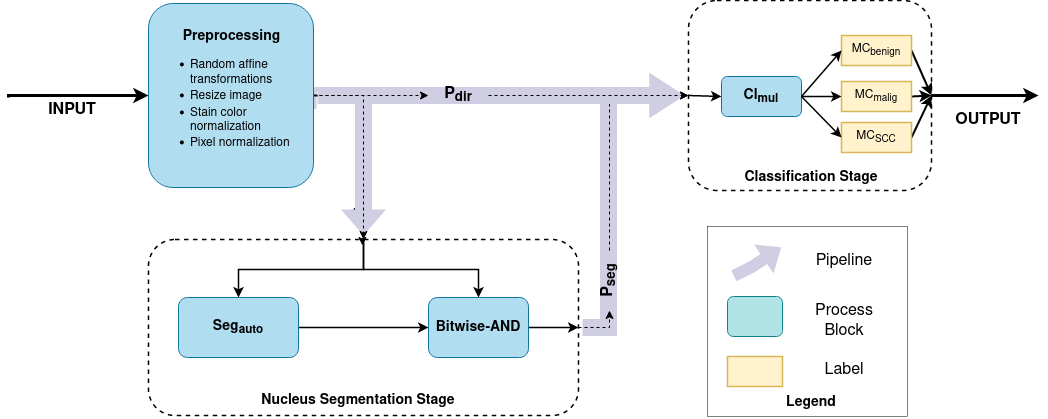

The diagram above was exported from draw.io. Its source (the exported page's mxGraphModel, read from the mxfile embedded in the PNG):
<mxGraphModel dx="1952" dy="571" grid="1" gridSize="10" guides="1" tooltips="1" connect="1" arrows="1" fold="1" page="1" pageScale="1" pageWidth="850" pageHeight="1100" math="0" shadow="0">
  <root>
    <mxCell id="0" />
    <mxCell id="1" parent="0" />
    <mxCell id="268rWWv0QFEVbiP_0JAJ-46" value="" style="shape=flexArrow;endArrow=none;html=1;rounded=0;fontSize=15;strokeWidth=8;exitX=1;exitY=0.5;exitDx=0;exitDy=0;fillColor=#d0cee2;strokeColor=none;edgeStyle=orthogonalEdgeStyle;" edge="1" parent="1">
      <mxGeometry width="50" height="50" relative="1" as="geometry">
        <mxPoint x="202" y="275" as="sourcePoint" />
        <mxPoint x="390" y="270" as="targetPoint" />
        <Array as="points">
          <mxPoint x="200" y="275" />
        </Array>
      </mxGeometry>
    </mxCell>
    <mxCell id="t2o_izNPBjaqSNXotXGj-80" value="&lt;font style=&quot;font-size: 16px&quot;&gt;&lt;b&gt;P&lt;sub&gt;dir&lt;/sub&gt;&lt;/b&gt;&lt;/font&gt;" style="text;html=1;strokeColor=none;fillColor=none;align=center;verticalAlign=middle;whiteSpace=wrap;rounded=0;dashed=1;fontSize=15;" parent="1" vertex="1">
      <mxGeometry x="310" y="255" width="60" height="30" as="geometry" />
    </mxCell>
    <mxCell id="t2o_izNPBjaqSNXotXGj-71" value="" style="rounded=1;whiteSpace=wrap;html=1;dashed=1;fontSize=15;strokeColor=default;strokeWidth=1.5;fillColor=none;" parent="1" vertex="1">
      <mxGeometry x="570" y="175" width="243" height="190" as="geometry" />
    </mxCell>
    <mxCell id="t2o_izNPBjaqSNXotXGj-75" style="edgeStyle=orthogonalEdgeStyle;rounded=0;orthogonalLoop=1;jettySize=auto;html=1;exitX=0;exitY=0.5;exitDx=0;exitDy=0;entryX=0;entryY=0.5;entryDx=0;entryDy=0;fontSize=15;strokeWidth=1.5;" parent="1" source="t2o_izNPBjaqSNXotXGj-71" target="t2o_izNPBjaqSNXotXGj-58" edge="1">
      <mxGeometry relative="1" as="geometry">
        <Array as="points">
          <mxPoint x="603" y="270" />
        </Array>
      </mxGeometry>
    </mxCell>
    <mxCell id="t2o_izNPBjaqSNXotXGj-118" style="edgeStyle=orthogonalEdgeStyle;rounded=0;orthogonalLoop=1;jettySize=auto;html=1;exitX=1;exitY=0.5;exitDx=0;exitDy=0;fontSize=16;startArrow=none;startFill=0;strokeColor=default;strokeWidth=3;" parent="1" source="t2o_izNPBjaqSNXotXGj-71" edge="1">
      <mxGeometry relative="1" as="geometry">
        <mxPoint x="920" y="270" as="targetPoint" />
      </mxGeometry>
    </mxCell>
    <mxCell id="268rWWv0QFEVbiP_0JAJ-25" style="edgeStyle=orthogonalEdgeStyle;rounded=0;orthogonalLoop=1;jettySize=auto;html=1;exitX=1;exitY=0.5;exitDx=0;exitDy=0;entryX=1;entryY=0.5;entryDx=0;entryDy=0;fontSize=12;strokeWidth=2;" edge="1" parent="1" source="t2o_izNPBjaqSNXotXGj-6" target="t2o_izNPBjaqSNXotXGj-85">
      <mxGeometry relative="1" as="geometry" />
    </mxCell>
    <mxCell id="t2o_izNPBjaqSNXotXGj-72" style="edgeStyle=none;rounded=0;orthogonalLoop=1;jettySize=auto;html=1;exitX=0;exitY=0.5;exitDx=0;exitDy=0;fontSize=15;strokeWidth=1.5;" parent="1" source="t2o_izNPBjaqSNXotXGj-71" target="t2o_izNPBjaqSNXotXGj-71" edge="1">
      <mxGeometry relative="1" as="geometry" />
    </mxCell>
    <mxCell id="t2o_izNPBjaqSNXotXGj-73" style="edgeStyle=none;rounded=0;orthogonalLoop=1;jettySize=auto;html=1;exitX=0;exitY=0.5;exitDx=0;exitDy=0;fontSize=15;strokeWidth=1.5;" parent="1" source="t2o_izNPBjaqSNXotXGj-71" target="t2o_izNPBjaqSNXotXGj-71" edge="1">
      <mxGeometry relative="1" as="geometry" />
    </mxCell>
    <mxCell id="268rWWv0QFEVbiP_0JAJ-19" style="edgeStyle=orthogonalEdgeStyle;rounded=0;orthogonalLoop=1;jettySize=auto;html=1;exitX=0;exitY=0.5;exitDx=0;exitDy=0;dashed=1;" edge="1" parent="1" source="t2o_izNPBjaqSNXotXGj-85">
      <mxGeometry relative="1" as="geometry">
        <mxPoint x="244" y="420" as="targetPoint" />
      </mxGeometry>
    </mxCell>
    <mxCell id="t2o_izNPBjaqSNXotXGj-85" value="&lt;font style=&quot;font-size: 16px&quot;&gt;&lt;b&gt;P&lt;sub&gt;seg&lt;/sub&gt;&lt;/b&gt;&lt;/font&gt;" style="text;html=1;strokeColor=none;fillColor=none;align=center;verticalAlign=middle;whiteSpace=wrap;rounded=0;dashed=1;fontSize=15;rotation=-90;" parent="1" vertex="1">
      <mxGeometry x="225.75" y="361.25" width="36.5" height="30" as="geometry" />
    </mxCell>
    <mxCell id="t2o_izNPBjaqSNXotXGj-89" value="" style="endArrow=classic;html=1;rounded=0;fontSize=16;strokeWidth=3;edgeStyle=orthogonalEdgeStyle;" parent="1" target="t2o_izNPBjaqSNXotXGj-6" edge="1">
      <mxGeometry width="50" height="50" relative="1" as="geometry">
        <mxPoint x="-110" y="272" as="sourcePoint" />
        <mxPoint x="-50" y="350" as="targetPoint" />
        <Array as="points">
          <mxPoint x="-110" y="270" />
        </Array>
      </mxGeometry>
    </mxCell>
    <mxCell id="t2o_izNPBjaqSNXotXGj-106" value="" style="group" parent="1" vertex="1" connectable="0">
      <mxGeometry x="589" y="401" width="204" height="190" as="geometry" />
    </mxCell>
    <mxCell id="t2o_izNPBjaqSNXotXGj-100" value="" style="rounded=0;whiteSpace=wrap;html=1;fontSize=14;strokeColor=default;strokeWidth=0.5;fillColor=none;" parent="t2o_izNPBjaqSNXotXGj-106" vertex="1">
      <mxGeometry width="200" height="190" as="geometry" />
    </mxCell>
    <mxCell id="t2o_izNPBjaqSNXotXGj-90" value="" style="shape=flexArrow;endArrow=classic;html=1;rounded=0;fontSize=16;strokeWidth=3;fillColor=#d0cee2;strokeColor=none;" parent="t2o_izNPBjaqSNXotXGj-106" edge="1">
      <mxGeometry width="50" height="50" relative="1" as="geometry">
        <mxPoint x="25" y="50" as="sourcePoint" />
        <mxPoint x="75" y="20" as="targetPoint" />
        <Array as="points">
          <mxPoint x="45" y="40" />
        </Array>
      </mxGeometry>
    </mxCell>
    <mxCell id="t2o_izNPBjaqSNXotXGj-92" value="" style="rounded=1;whiteSpace=wrap;html=1;fontSize=16;strokeColor=#0e8088;strokeWidth=1;fillColor=#b0e3e6;" parent="t2o_izNPBjaqSNXotXGj-106" vertex="1">
      <mxGeometry x="20" y="70" width="55" height="40" as="geometry" />
    </mxCell>
    <mxCell id="t2o_izNPBjaqSNXotXGj-95" value="" style="rounded=0;whiteSpace=wrap;html=1;fontSize=12;strokeColor=#d6b656;strokeWidth=1.5;fillColor=#fff2cc;" parent="t2o_izNPBjaqSNXotXGj-106" vertex="1">
      <mxGeometry x="20" y="130" width="55" height="30" as="geometry" />
    </mxCell>
    <mxCell id="268rWWv0QFEVbiP_0JAJ-32" value="Legend" style="text;html=1;strokeColor=none;fillColor=none;align=center;verticalAlign=middle;whiteSpace=wrap;rounded=0;dashed=1;fontSize=14;fontStyle=1" vertex="1" parent="t2o_izNPBjaqSNXotXGj-106">
      <mxGeometry x="4" y="161" width="200" height="30" as="geometry" />
    </mxCell>
    <mxCell id="268rWWv0QFEVbiP_0JAJ-33" value="&lt;font style=&quot;font-size: 16px;&quot;&gt;Pipeline&lt;/font&gt;" style="text;html=1;strokeColor=none;fillColor=none;align=center;verticalAlign=middle;whiteSpace=wrap;rounded=0;fontSize=12;" vertex="1" parent="t2o_izNPBjaqSNXotXGj-106">
      <mxGeometry x="107" y="20" width="60" height="30" as="geometry" />
    </mxCell>
    <mxCell id="268rWWv0QFEVbiP_0JAJ-41" value="&lt;font style=&quot;font-size: 16px;&quot;&gt;Process Block&lt;br&gt;&lt;/font&gt;" style="text;html=1;strokeColor=none;fillColor=none;align=center;verticalAlign=middle;whiteSpace=wrap;rounded=0;fontSize=12;" vertex="1" parent="t2o_izNPBjaqSNXotXGj-106">
      <mxGeometry x="107" y="80" width="60" height="30" as="geometry" />
    </mxCell>
    <mxCell id="268rWWv0QFEVbiP_0JAJ-42" value="&lt;font style=&quot;font-size: 16px;&quot;&gt;Label&lt;/font&gt;" style="text;html=1;strokeColor=none;fillColor=none;align=center;verticalAlign=middle;whiteSpace=wrap;rounded=0;fontSize=12;" vertex="1" parent="t2o_izNPBjaqSNXotXGj-106">
      <mxGeometry x="107" y="129" width="60" height="30" as="geometry" />
    </mxCell>
    <mxCell id="t2o_izNPBjaqSNXotXGj-108" value="" style="shape=flexArrow;endArrow=classic;html=1;rounded=0;fontSize=16;strokeWidth=8;fillColor=#d0cee2;strokeColor=none;edgeStyle=orthogonalEdgeStyle;entryX=0;entryY=0.5;entryDx=0;entryDy=0;exitX=1;exitY=0.5;exitDx=0;exitDy=0;width=10;endSize=9;" parent="1" source="t2o_izNPBjaqSNXotXGj-24" target="t2o_izNPBjaqSNXotXGj-71" edge="1">
      <mxGeometry width="50" height="50" relative="1" as="geometry">
        <mxPoint x="510" y="534.9999999999998" as="sourcePoint" />
        <mxPoint x="560" y="504.9999999999998" as="targetPoint" />
        <Array as="points">
          <mxPoint x="490" y="502" />
          <mxPoint x="490" y="270" />
        </Array>
      </mxGeometry>
    </mxCell>
    <mxCell id="268rWWv0QFEVbiP_0JAJ-43" style="edgeStyle=orthogonalEdgeStyle;rounded=0;orthogonalLoop=1;jettySize=auto;html=1;exitX=1;exitY=0.5;exitDx=0;exitDy=0;entryX=0;entryY=0.5;entryDx=0;entryDy=0;dashed=1;fontSize=16;strokeWidth=1;" edge="1" parent="1" source="t2o_izNPBjaqSNXotXGj-82" target="t2o_izNPBjaqSNXotXGj-71">
      <mxGeometry relative="1" as="geometry" />
    </mxCell>
    <mxCell id="t2o_izNPBjaqSNXotXGj-82" value="&lt;font style=&quot;font-size: 16px&quot;&gt;&lt;b&gt;P&lt;sub&gt;seg&lt;/sub&gt;&lt;/b&gt;&lt;/font&gt;" style="text;html=1;strokeColor=none;fillColor=none;align=center;verticalAlign=middle;whiteSpace=wrap;rounded=0;dashed=1;fontSize=15;rotation=-90;" parent="1" vertex="1">
      <mxGeometry x="461" y="440" width="60" height="30" as="geometry" />
    </mxCell>
    <mxCell id="t2o_izNPBjaqSNXotXGj-115" value="&lt;font style=&quot;font-size: 16px&quot;&gt;&lt;b&gt;INPUT&lt;/b&gt;&lt;/font&gt;" style="text;html=1;strokeColor=none;fillColor=none;align=center;verticalAlign=middle;whiteSpace=wrap;rounded=0;fontSize=14;" parent="1" vertex="1">
      <mxGeometry x="-76" y="270" width="60" height="30" as="geometry" />
    </mxCell>
    <mxCell id="t2o_izNPBjaqSNXotXGj-116" value="&lt;font style=&quot;font-size: 16px&quot;&gt;&lt;b&gt;OUTPUT&lt;/b&gt;&lt;/font&gt;" style="text;html=1;strokeColor=none;fillColor=none;align=center;verticalAlign=middle;whiteSpace=wrap;rounded=0;fontSize=14;" parent="1" vertex="1">
      <mxGeometry x="840" y="280" width="60" height="30" as="geometry" />
    </mxCell>
    <mxCell id="268rWWv0QFEVbiP_0JAJ-11" style="edgeStyle=orthogonalEdgeStyle;rounded=0;orthogonalLoop=1;jettySize=auto;html=1;exitX=1;exitY=0.5;exitDx=0;exitDy=0;entryX=0;entryY=0.5;entryDx=0;entryDy=0;dashed=1;" edge="1" parent="1" source="t2o_izNPBjaqSNXotXGj-24" target="t2o_izNPBjaqSNXotXGj-82">
      <mxGeometry relative="1" as="geometry" />
    </mxCell>
    <mxCell id="t2o_izNPBjaqSNXotXGj-24" value="" style="rounded=1;whiteSpace=wrap;html=1;fontSize=14;strokeWidth=1.5;fillColor=none;dashed=1;" parent="1" vertex="1">
      <mxGeometry x="30" y="414" width="430" height="176" as="geometry" />
    </mxCell>
    <mxCell id="t2o_izNPBjaqSNXotXGj-113" style="edgeStyle=orthogonalEdgeStyle;rounded=0;orthogonalLoop=1;jettySize=auto;html=1;entryX=0;entryY=0.5;entryDx=0;entryDy=0;fontSize=14;startArrow=none;startFill=0;strokeColor=default;strokeWidth=1.5;" parent="1" source="t2o_izNPBjaqSNXotXGj-8" target="t2o_izNPBjaqSNXotXGj-14" edge="1">
      <mxGeometry relative="1" as="geometry">
        <mxPoint x="110" y="614" as="sourcePoint" />
      </mxGeometry>
    </mxCell>
    <mxCell id="t2o_izNPBjaqSNXotXGj-26" style="edgeStyle=orthogonalEdgeStyle;rounded=0;orthogonalLoop=1;jettySize=auto;html=1;exitX=0.5;exitY=0;exitDx=0;exitDy=0;fontSize=14;strokeWidth=1.5;" parent="1" source="t2o_izNPBjaqSNXotXGj-24" target="t2o_izNPBjaqSNXotXGj-14" edge="1">
      <mxGeometry relative="1" as="geometry">
        <Array as="points">
          <mxPoint x="245" y="444" />
          <mxPoint x="360" y="444" />
        </Array>
      </mxGeometry>
    </mxCell>
    <mxCell id="t2o_izNPBjaqSNXotXGj-25" style="edgeStyle=orthogonalEdgeStyle;rounded=0;orthogonalLoop=1;jettySize=auto;html=1;exitX=0.5;exitY=0;exitDx=0;exitDy=0;entryX=0.5;entryY=0;entryDx=0;entryDy=0;fontSize=14;strokeWidth=1.5;" parent="1" source="t2o_izNPBjaqSNXotXGj-24" target="t2o_izNPBjaqSNXotXGj-8" edge="1">
      <mxGeometry relative="1" as="geometry">
        <Array as="points">
          <mxPoint x="180" y="444" />
          <mxPoint x="20" y="444" />
        </Array>
        <mxPoint x="25" y="554" as="targetPoint" />
      </mxGeometry>
    </mxCell>
    <mxCell id="t2o_izNPBjaqSNXotXGj-8" value="&lt;b&gt;Seg&lt;sub&gt;auto&lt;/sub&gt;&lt;/b&gt;" style="rounded=1;whiteSpace=wrap;html=1;fontSize=14;fillColor=#b1ddf0;strokeColor=#10739e;" parent="1" vertex="1">
      <mxGeometry x="60" y="472" width="120" height="60" as="geometry" />
    </mxCell>
    <mxCell id="t2o_izNPBjaqSNXotXGj-55" style="edgeStyle=none;rounded=0;orthogonalLoop=1;jettySize=auto;html=1;exitX=1;exitY=0.5;exitDx=0;exitDy=0;entryX=1;entryY=0.5;entryDx=0;entryDy=0;fontSize=12;strokeWidth=1.5;" parent="1" source="t2o_izNPBjaqSNXotXGj-14" target="t2o_izNPBjaqSNXotXGj-24" edge="1">
      <mxGeometry relative="1" as="geometry" />
    </mxCell>
    <mxCell id="t2o_izNPBjaqSNXotXGj-14" value="&lt;b&gt;Bitwise-AND&lt;/b&gt;" style="rounded=1;whiteSpace=wrap;html=1;fontSize=14;strokeWidth=1;fillColor=#b1ddf0;strokeColor=#10739e;" parent="1" vertex="1">
      <mxGeometry x="310" y="472" width="100" height="60" as="geometry" />
    </mxCell>
    <mxCell id="t2o_izNPBjaqSNXotXGj-37" value="Nucleus Segmentation Stage" style="text;html=1;strokeColor=none;fillColor=none;align=center;verticalAlign=middle;whiteSpace=wrap;rounded=0;dashed=1;fontSize=14;fontStyle=1" parent="1" vertex="1">
      <mxGeometry x="130" y="560" width="220" height="30" as="geometry" />
    </mxCell>
    <mxCell id="t2o_izNPBjaqSNXotXGj-58" value="&lt;b&gt;Cl&lt;sub&gt;mul&lt;/sub&gt;&lt;/b&gt;" style="rounded=1;whiteSpace=wrap;html=1;fillColor=#b1ddf0;strokeColor=#10739e;fontSize=14;" parent="1" vertex="1">
      <mxGeometry x="603" y="251" width="80" height="40" as="geometry" />
    </mxCell>
    <mxCell id="268rWWv0QFEVbiP_0JAJ-20" style="rounded=0;orthogonalLoop=1;jettySize=auto;html=1;exitX=1;exitY=0.5;exitDx=0;exitDy=0;entryX=1;entryY=0.5;entryDx=0;entryDy=0;strokeWidth=2;" edge="1" parent="1" source="t2o_izNPBjaqSNXotXGj-63" target="t2o_izNPBjaqSNXotXGj-71">
      <mxGeometry relative="1" as="geometry" />
    </mxCell>
    <mxCell id="t2o_izNPBjaqSNXotXGj-63" value="MC&lt;sub&gt;benign&lt;/sub&gt;" style="rounded=0;whiteSpace=wrap;html=1;fontSize=12;strokeColor=#d6b656;strokeWidth=1.5;fillColor=#fff2cc;" parent="1" vertex="1">
      <mxGeometry x="723" y="210" width="70" height="30" as="geometry" />
    </mxCell>
    <mxCell id="t2o_izNPBjaqSNXotXGj-67" style="edgeStyle=none;rounded=0;orthogonalLoop=1;jettySize=auto;html=1;exitX=1;exitY=0.5;exitDx=0;exitDy=0;entryX=0;entryY=0.5;entryDx=0;entryDy=0;fontSize=15;strokeWidth=1.5;" parent="1" source="t2o_izNPBjaqSNXotXGj-58" target="t2o_izNPBjaqSNXotXGj-63" edge="1">
      <mxGeometry relative="1" as="geometry" />
    </mxCell>
    <mxCell id="268rWWv0QFEVbiP_0JAJ-21" style="edgeStyle=none;rounded=0;orthogonalLoop=1;jettySize=auto;html=1;exitX=1;exitY=0.5;exitDx=0;exitDy=0;entryX=1;entryY=0.5;entryDx=0;entryDy=0;strokeWidth=2;" edge="1" parent="1" source="t2o_izNPBjaqSNXotXGj-64" target="t2o_izNPBjaqSNXotXGj-71">
      <mxGeometry relative="1" as="geometry" />
    </mxCell>
    <mxCell id="t2o_izNPBjaqSNXotXGj-64" value="MC&lt;sub&gt;malig&lt;/sub&gt;" style="rounded=0;whiteSpace=wrap;html=1;fontSize=12;strokeColor=#d6b656;strokeWidth=1.5;fillColor=#fff2cc;" parent="1" vertex="1">
      <mxGeometry x="723" y="256" width="70" height="30" as="geometry" />
    </mxCell>
    <mxCell id="t2o_izNPBjaqSNXotXGj-66" style="edgeStyle=none;rounded=0;orthogonalLoop=1;jettySize=auto;html=1;exitX=1;exitY=0.5;exitDx=0;exitDy=0;entryX=0;entryY=0.5;entryDx=0;entryDy=0;fontSize=15;strokeWidth=1.5;" parent="1" source="t2o_izNPBjaqSNXotXGj-58" target="t2o_izNPBjaqSNXotXGj-64" edge="1">
      <mxGeometry relative="1" as="geometry" />
    </mxCell>
    <mxCell id="268rWWv0QFEVbiP_0JAJ-24" style="edgeStyle=none;rounded=0;orthogonalLoop=1;jettySize=auto;html=1;exitX=1;exitY=0.5;exitDx=0;exitDy=0;entryX=1;entryY=0.5;entryDx=0;entryDy=0;strokeWidth=2;" edge="1" parent="1" source="t2o_izNPBjaqSNXotXGj-65" target="t2o_izNPBjaqSNXotXGj-71">
      <mxGeometry relative="1" as="geometry" />
    </mxCell>
    <mxCell id="t2o_izNPBjaqSNXotXGj-65" value="MC&lt;sub&gt;SCC&lt;/sub&gt;" style="rounded=0;whiteSpace=wrap;html=1;fontSize=12;strokeColor=#d6b656;strokeWidth=1.5;fillColor=#fff2cc;" parent="1" vertex="1">
      <mxGeometry x="723" y="297" width="70" height="30" as="geometry" />
    </mxCell>
    <mxCell id="t2o_izNPBjaqSNXotXGj-68" style="edgeStyle=none;rounded=0;orthogonalLoop=1;jettySize=auto;html=1;exitX=1;exitY=0.5;exitDx=0;exitDy=0;entryX=0;entryY=0.5;entryDx=0;entryDy=0;fontSize=15;strokeWidth=1.5;" parent="1" source="t2o_izNPBjaqSNXotXGj-58" target="t2o_izNPBjaqSNXotXGj-65" edge="1">
      <mxGeometry relative="1" as="geometry" />
    </mxCell>
    <mxCell id="t2o_izNPBjaqSNXotXGj-69" value="&lt;div&gt;Classification Stage&lt;/div&gt;" style="text;html=1;strokeColor=none;fillColor=none;align=center;verticalAlign=middle;whiteSpace=wrap;rounded=0;dashed=1;fontSize=14;fontStyle=1" parent="1" vertex="1">
      <mxGeometry x="593" y="337" width="200" height="30" as="geometry" />
    </mxCell>
    <mxCell id="t2o_izNPBjaqSNXotXGj-79" value="" style="shape=flexArrow;endArrow=classic;html=1;rounded=0;fontSize=15;startSize=20;strokeWidth=8;strokeColor=none;exitX=1;exitY=0.5;exitDx=0;exitDy=0;entryX=0.5;entryY=0;entryDx=0;entryDy=0;edgeStyle=orthogonalEdgeStyle;fillColor=#d0cee2;" parent="1" source="t2o_izNPBjaqSNXotXGj-6" target="t2o_izNPBjaqSNXotXGj-24" edge="1">
      <mxGeometry width="50" height="50" relative="1" as="geometry">
        <mxPoint x="350" y="234" as="sourcePoint" />
        <mxPoint x="400" y="184" as="targetPoint" />
      </mxGeometry>
    </mxCell>
    <mxCell id="268rWWv0QFEVbiP_0JAJ-28" style="edgeStyle=orthogonalEdgeStyle;rounded=0;orthogonalLoop=1;jettySize=auto;html=1;exitX=1;exitY=0.5;exitDx=0;exitDy=0;entryX=0.5;entryY=0;entryDx=0;entryDy=0;dashed=1;fontSize=12;strokeWidth=1;" edge="1" parent="1" source="t2o_izNPBjaqSNXotXGj-6" target="t2o_izNPBjaqSNXotXGj-24">
      <mxGeometry relative="1" as="geometry" />
    </mxCell>
    <mxCell id="268rWWv0QFEVbiP_0JAJ-30" style="edgeStyle=orthogonalEdgeStyle;rounded=0;orthogonalLoop=1;jettySize=auto;html=1;exitX=1;exitY=0.5;exitDx=0;exitDy=0;entryX=0;entryY=0.5;entryDx=0;entryDy=0;dashed=1;fontSize=12;strokeWidth=1;" edge="1" parent="1" source="t2o_izNPBjaqSNXotXGj-6" target="t2o_izNPBjaqSNXotXGj-80">
      <mxGeometry relative="1" as="geometry" />
    </mxCell>
    <mxCell id="t2o_izNPBjaqSNXotXGj-6" value="&lt;div align=&quot;center&quot;&gt;&lt;b&gt;Preprocessing&lt;/b&gt;&lt;/div&gt;&lt;div style=&quot;font-size: 12px;&quot; align=&quot;left&quot;&gt;&lt;ul&gt;&lt;li&gt;Random affine transformations&lt;/li&gt;&lt;li&gt;Resize image&lt;br&gt;&lt;/li&gt;&lt;li&gt;Stain color normalization&lt;/li&gt;&lt;li&gt;Pixel normalization&lt;br&gt;&lt;/li&gt;&lt;/ul&gt;&lt;/div&gt;" style="rounded=1;whiteSpace=wrap;html=1;fillColor=#b1ddf0;strokeColor=#10739e;fontSize=14;align=left;" parent="1" vertex="1">
      <mxGeometry x="30" y="178" width="165" height="184" as="geometry" />
    </mxCell>
    <mxCell id="268rWWv0QFEVbiP_0JAJ-53" value="" style="shape=flexArrow;endArrow=classic;html=1;rounded=0;fontSize=16;strokeWidth=8;fillColor=#d0cee2;strokeColor=none;edgeStyle=orthogonalEdgeStyle;entryX=0;entryY=0.5;entryDx=0;entryDy=0;exitX=1;exitY=0.5;exitDx=0;exitDy=0;width=10;endSize=9;" edge="1" parent="1" source="t2o_izNPBjaqSNXotXGj-80" target="t2o_izNPBjaqSNXotXGj-71">
      <mxGeometry width="50" height="50" relative="1" as="geometry">
        <mxPoint x="360" y="432" as="sourcePoint" />
        <mxPoint x="470" y="200" as="targetPoint" />
        <Array as="points" />
      </mxGeometry>
    </mxCell>
    <mxCell id="268rWWv0QFEVbiP_0JAJ-54" style="edgeStyle=orthogonalEdgeStyle;rounded=0;orthogonalLoop=1;jettySize=auto;html=1;exitX=1;exitY=0.5;exitDx=0;exitDy=0;dashed=1;fontSize=16;strokeWidth=1;strokeColor=#000000;" edge="1" parent="1" source="t2o_izNPBjaqSNXotXGj-80" target="t2o_izNPBjaqSNXotXGj-71">
      <mxGeometry relative="1" as="geometry" />
    </mxCell>
  </root>
</mxGraphModel>